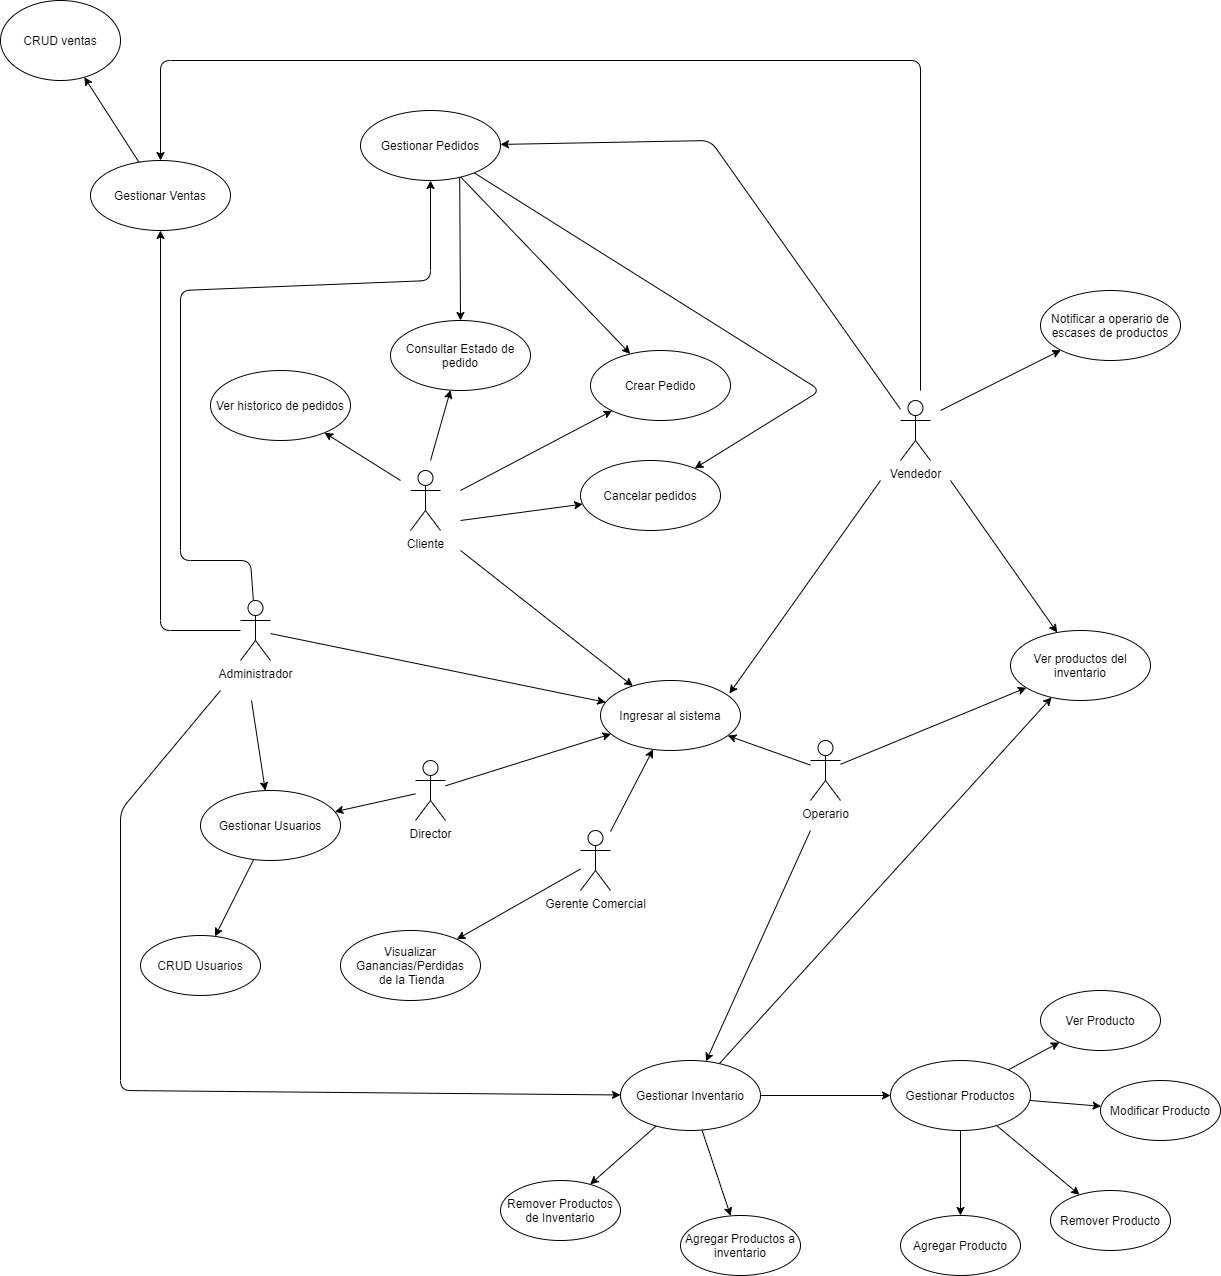

The diagram above was exported from draw.io. Its source (the exported page's mxGraphModel, read from the mxfile embedded in the PNG):
<mxGraphModel dx="2031" dy="3528" grid="1" gridSize="10" guides="1" tooltips="1" connect="1" arrows="1" fold="1" page="1" pageScale="1" pageWidth="3300" pageHeight="2339" math="0" shadow="0">
  <root>
    <mxCell id="0" />
    <mxCell id="1" parent="0" />
    <mxCell id="oHlmellSHZPTkEF8YP7c-37" style="rounded=0;orthogonalLoop=1;jettySize=auto;html=1;" edge="1" parent="1" target="oHlmellSHZPTkEF8YP7c-5">
      <mxGeometry relative="1" as="geometry">
        <mxPoint x="410" y="230" as="sourcePoint" />
      </mxGeometry>
    </mxCell>
    <mxCell id="oHlmellSHZPTkEF8YP7c-38" style="edgeStyle=none;rounded=0;orthogonalLoop=1;jettySize=auto;html=1;" edge="1" parent="1" target="oHlmellSHZPTkEF8YP7c-2">
      <mxGeometry relative="1" as="geometry">
        <mxPoint x="470" y="300" as="sourcePoint" />
      </mxGeometry>
    </mxCell>
    <mxCell id="oHlmellSHZPTkEF8YP7c-39" style="edgeStyle=none;rounded=0;orthogonalLoop=1;jettySize=auto;html=1;" edge="1" parent="1" target="oHlmellSHZPTkEF8YP7c-4">
      <mxGeometry relative="1" as="geometry">
        <mxPoint x="440" y="210" as="sourcePoint" />
      </mxGeometry>
    </mxCell>
    <mxCell id="oHlmellSHZPTkEF8YP7c-40" style="edgeStyle=none;rounded=0;orthogonalLoop=1;jettySize=auto;html=1;" edge="1" parent="1" target="oHlmellSHZPTkEF8YP7c-3">
      <mxGeometry relative="1" as="geometry">
        <mxPoint x="470" y="240" as="sourcePoint" />
      </mxGeometry>
    </mxCell>
    <mxCell id="oHlmellSHZPTkEF8YP7c-41" style="edgeStyle=none;rounded=0;orthogonalLoop=1;jettySize=auto;html=1;" edge="1" parent="1" target="oHlmellSHZPTkEF8YP7c-6">
      <mxGeometry relative="1" as="geometry">
        <mxPoint x="470" y="270" as="sourcePoint" />
      </mxGeometry>
    </mxCell>
    <mxCell id="oHlmellSHZPTkEF8YP7c-1" value="Cliente&lt;br&gt;" style="shape=umlActor;verticalLabelPosition=bottom;verticalAlign=top;html=1;" vertex="1" parent="1">
      <mxGeometry x="420" y="220" width="30" height="60" as="geometry" />
    </mxCell>
    <mxCell id="oHlmellSHZPTkEF8YP7c-63" style="edgeStyle=none;rounded=1;sketch=0;orthogonalLoop=1;jettySize=auto;html=1;" edge="1" parent="1" source="oHlmellSHZPTkEF8YP7c-30" target="oHlmellSHZPTkEF8YP7c-2">
      <mxGeometry relative="1" as="geometry" />
    </mxCell>
    <mxCell id="oHlmellSHZPTkEF8YP7c-66" style="edgeStyle=none;rounded=1;sketch=0;orthogonalLoop=1;jettySize=auto;html=1;" edge="1" parent="1" source="oHlmellSHZPTkEF8YP7c-30" target="oHlmellSHZPTkEF8YP7c-11">
      <mxGeometry relative="1" as="geometry" />
    </mxCell>
    <mxCell id="oHlmellSHZPTkEF8YP7c-30" value="Director" style="shape=umlActor;verticalLabelPosition=bottom;verticalAlign=top;html=1;" vertex="1" parent="1">
      <mxGeometry x="425" y="510" width="30" height="60" as="geometry" />
    </mxCell>
    <mxCell id="oHlmellSHZPTkEF8YP7c-60" style="edgeStyle=none;rounded=1;sketch=0;orthogonalLoop=1;jettySize=auto;html=1;" edge="1" parent="1" target="oHlmellSHZPTkEF8YP7c-16">
      <mxGeometry relative="1" as="geometry">
        <mxPoint x="820" y="580" as="sourcePoint" />
      </mxGeometry>
    </mxCell>
    <mxCell id="oHlmellSHZPTkEF8YP7c-61" style="rounded=1;sketch=0;orthogonalLoop=1;jettySize=auto;html=1;" edge="1" parent="1" source="oHlmellSHZPTkEF8YP7c-31" target="oHlmellSHZPTkEF8YP7c-22">
      <mxGeometry relative="1" as="geometry" />
    </mxCell>
    <mxCell id="oHlmellSHZPTkEF8YP7c-62" style="edgeStyle=none;rounded=1;sketch=0;orthogonalLoop=1;jettySize=auto;html=1;" edge="1" parent="1" source="oHlmellSHZPTkEF8YP7c-31" target="oHlmellSHZPTkEF8YP7c-2">
      <mxGeometry relative="1" as="geometry" />
    </mxCell>
    <mxCell id="oHlmellSHZPTkEF8YP7c-31" value="Operario" style="shape=umlActor;verticalLabelPosition=bottom;verticalAlign=top;html=1;" vertex="1" parent="1">
      <mxGeometry x="820" y="490" width="30" height="60" as="geometry" />
    </mxCell>
    <mxCell id="oHlmellSHZPTkEF8YP7c-69" style="edgeStyle=none;rounded=1;sketch=0;orthogonalLoop=1;jettySize=auto;html=1;" edge="1" parent="1" source="oHlmellSHZPTkEF8YP7c-32" target="oHlmellSHZPTkEF8YP7c-2">
      <mxGeometry relative="1" as="geometry" />
    </mxCell>
    <mxCell id="oHlmellSHZPTkEF8YP7c-70" style="edgeStyle=none;rounded=1;sketch=0;orthogonalLoop=1;jettySize=auto;html=1;" edge="1" parent="1" source="oHlmellSHZPTkEF8YP7c-32" target="oHlmellSHZPTkEF8YP7c-25">
      <mxGeometry relative="1" as="geometry" />
    </mxCell>
    <mxCell id="oHlmellSHZPTkEF8YP7c-32" value="Gerente Comercial" style="shape=umlActor;verticalLabelPosition=bottom;verticalAlign=top;html=1;" vertex="1" parent="1">
      <mxGeometry x="590" y="580" width="30" height="60" as="geometry" />
    </mxCell>
    <mxCell id="oHlmellSHZPTkEF8YP7c-55" style="edgeStyle=none;rounded=1;sketch=0;orthogonalLoop=1;jettySize=auto;html=1;" edge="1" parent="1" source="oHlmellSHZPTkEF8YP7c-27" target="oHlmellSHZPTkEF8YP7c-14">
      <mxGeometry relative="1" as="geometry">
        <mxPoint x="847.1062739048662" y="87.26937369626967" as="targetPoint" />
        <Array as="points">
          <mxPoint x="720" y="-110" />
        </Array>
      </mxGeometry>
    </mxCell>
    <mxCell id="oHlmellSHZPTkEF8YP7c-56" style="edgeStyle=none;rounded=1;sketch=0;orthogonalLoop=1;jettySize=auto;html=1;" edge="1" parent="1" target="oHlmellSHZPTkEF8YP7c-17">
      <mxGeometry relative="1" as="geometry">
        <mxPoint x="930" y="140" as="sourcePoint" />
        <Array as="points">
          <mxPoint x="930" y="-190" />
          <mxPoint x="170" y="-190" />
        </Array>
      </mxGeometry>
    </mxCell>
    <mxCell id="oHlmellSHZPTkEF8YP7c-57" style="edgeStyle=none;rounded=1;sketch=0;orthogonalLoop=1;jettySize=auto;html=1;" edge="1" parent="1" target="oHlmellSHZPTkEF8YP7c-22">
      <mxGeometry relative="1" as="geometry">
        <mxPoint x="960" y="230" as="sourcePoint" />
      </mxGeometry>
    </mxCell>
    <mxCell id="oHlmellSHZPTkEF8YP7c-58" style="edgeStyle=none;rounded=1;sketch=0;orthogonalLoop=1;jettySize=auto;html=1;" edge="1" parent="1" target="oHlmellSHZPTkEF8YP7c-10">
      <mxGeometry relative="1" as="geometry">
        <mxPoint x="950" y="160" as="sourcePoint" />
      </mxGeometry>
    </mxCell>
    <mxCell id="oHlmellSHZPTkEF8YP7c-27" value="Vendedor" style="shape=umlActor;verticalLabelPosition=bottom;verticalAlign=top;html=1;" vertex="1" parent="1">
      <mxGeometry x="910" y="150" width="30" height="60" as="geometry" />
    </mxCell>
    <mxCell id="oHlmellSHZPTkEF8YP7c-68" style="edgeStyle=none;rounded=1;sketch=0;orthogonalLoop=1;jettySize=auto;html=1;" edge="1" parent="1" source="oHlmellSHZPTkEF8YP7c-28" target="oHlmellSHZPTkEF8YP7c-2">
      <mxGeometry relative="1" as="geometry" />
    </mxCell>
    <mxCell id="oHlmellSHZPTkEF8YP7c-73" style="edgeStyle=none;rounded=1;sketch=0;orthogonalLoop=1;jettySize=auto;html=1;" edge="1" parent="1" source="oHlmellSHZPTkEF8YP7c-28" target="oHlmellSHZPTkEF8YP7c-14">
      <mxGeometry relative="1" as="geometry">
        <Array as="points">
          <mxPoint x="260" y="310" />
          <mxPoint x="190" y="310" />
          <mxPoint x="190" y="40" />
          <mxPoint x="440" y="30" />
        </Array>
      </mxGeometry>
    </mxCell>
    <mxCell id="oHlmellSHZPTkEF8YP7c-74" style="edgeStyle=none;rounded=1;sketch=0;orthogonalLoop=1;jettySize=auto;html=1;" edge="1" parent="1" target="oHlmellSHZPTkEF8YP7c-11">
      <mxGeometry relative="1" as="geometry">
        <mxPoint x="261" y="450" as="sourcePoint" />
      </mxGeometry>
    </mxCell>
    <mxCell id="oHlmellSHZPTkEF8YP7c-75" style="edgeStyle=none;rounded=1;sketch=0;orthogonalLoop=1;jettySize=auto;html=1;" edge="1" parent="1" source="oHlmellSHZPTkEF8YP7c-28" target="oHlmellSHZPTkEF8YP7c-17">
      <mxGeometry relative="1" as="geometry">
        <Array as="points">
          <mxPoint x="170" y="380" />
        </Array>
      </mxGeometry>
    </mxCell>
    <mxCell id="oHlmellSHZPTkEF8YP7c-80" style="edgeStyle=none;rounded=1;sketch=0;orthogonalLoop=1;jettySize=auto;html=1;" edge="1" parent="1" target="oHlmellSHZPTkEF8YP7c-16">
      <mxGeometry relative="1" as="geometry">
        <mxPoint x="230" y="440" as="sourcePoint" />
        <Array as="points">
          <mxPoint x="130" y="560" />
          <mxPoint x="130" y="840" />
        </Array>
      </mxGeometry>
    </mxCell>
    <mxCell id="oHlmellSHZPTkEF8YP7c-28" value="Administrador" style="shape=umlActor;verticalLabelPosition=bottom;verticalAlign=top;html=1;" vertex="1" parent="1">
      <mxGeometry x="250" y="350" width="30" height="60" as="geometry" />
    </mxCell>
    <mxCell id="oHlmellSHZPTkEF8YP7c-2" value="Ingresar al sistema" style="ellipse;whiteSpace=wrap;html=1;" vertex="1" parent="1">
      <mxGeometry x="610" y="430" width="140" height="70" as="geometry" />
    </mxCell>
    <mxCell id="oHlmellSHZPTkEF8YP7c-3" value="Crear Pedido" style="ellipse;whiteSpace=wrap;html=1;" vertex="1" parent="1">
      <mxGeometry x="600" y="100" width="140" height="70" as="geometry" />
    </mxCell>
    <mxCell id="oHlmellSHZPTkEF8YP7c-4" value="Consultar Estado de pedido" style="ellipse;whiteSpace=wrap;html=1;" vertex="1" parent="1">
      <mxGeometry x="400" y="70" width="140" height="70" as="geometry" />
    </mxCell>
    <mxCell id="oHlmellSHZPTkEF8YP7c-5" value="Ver historico de pedidos" style="ellipse;whiteSpace=wrap;html=1;" vertex="1" parent="1">
      <mxGeometry x="220" y="120" width="140" height="70" as="geometry" />
    </mxCell>
    <mxCell id="oHlmellSHZPTkEF8YP7c-6" value="Cancelar pedidos" style="ellipse;whiteSpace=wrap;html=1;" vertex="1" parent="1">
      <mxGeometry x="590" y="210" width="140" height="70" as="geometry" />
    </mxCell>
    <mxCell id="oHlmellSHZPTkEF8YP7c-10" value="Notificar a operario de escases de productos" style="ellipse;whiteSpace=wrap;html=1;" vertex="1" parent="1">
      <mxGeometry x="1050" y="40" width="140" height="70" as="geometry" />
    </mxCell>
    <mxCell id="oHlmellSHZPTkEF8YP7c-100" value="" style="edgeStyle=none;rounded=1;sketch=0;orthogonalLoop=1;jettySize=auto;html=1;" edge="1" parent="1" source="oHlmellSHZPTkEF8YP7c-11" target="oHlmellSHZPTkEF8YP7c-99">
      <mxGeometry relative="1" as="geometry" />
    </mxCell>
    <mxCell id="oHlmellSHZPTkEF8YP7c-11" value="Gestionar Usuarios" style="ellipse;whiteSpace=wrap;html=1;" vertex="1" parent="1">
      <mxGeometry x="210" y="540" width="140" height="70" as="geometry" />
    </mxCell>
    <mxCell id="oHlmellSHZPTkEF8YP7c-76" style="edgeStyle=none;rounded=1;sketch=0;orthogonalLoop=1;jettySize=auto;html=1;" edge="1" parent="1" source="oHlmellSHZPTkEF8YP7c-14" target="oHlmellSHZPTkEF8YP7c-4">
      <mxGeometry relative="1" as="geometry">
        <Array as="points">
          <mxPoint x="500" y="-90" />
          <mxPoint x="469" y="-110" />
        </Array>
      </mxGeometry>
    </mxCell>
    <mxCell id="oHlmellSHZPTkEF8YP7c-77" style="edgeStyle=none;rounded=1;sketch=0;orthogonalLoop=1;jettySize=auto;html=1;" edge="1" parent="1" source="oHlmellSHZPTkEF8YP7c-14" target="oHlmellSHZPTkEF8YP7c-3">
      <mxGeometry relative="1" as="geometry" />
    </mxCell>
    <mxCell id="oHlmellSHZPTkEF8YP7c-78" style="edgeStyle=none;rounded=1;sketch=0;orthogonalLoop=1;jettySize=auto;html=1;" edge="1" parent="1" source="oHlmellSHZPTkEF8YP7c-14" target="oHlmellSHZPTkEF8YP7c-6">
      <mxGeometry relative="1" as="geometry">
        <Array as="points">
          <mxPoint x="830" y="140" />
        </Array>
      </mxGeometry>
    </mxCell>
    <mxCell id="oHlmellSHZPTkEF8YP7c-14" value="Gestionar Pedidos" style="ellipse;whiteSpace=wrap;html=1;" vertex="1" parent="1">
      <mxGeometry x="370" y="-140" width="140" height="70" as="geometry" />
    </mxCell>
    <mxCell id="oHlmellSHZPTkEF8YP7c-85" value="" style="edgeStyle=none;rounded=1;sketch=0;orthogonalLoop=1;jettySize=auto;html=1;" edge="1" parent="1" source="oHlmellSHZPTkEF8YP7c-15" target="oHlmellSHZPTkEF8YP7c-84">
      <mxGeometry relative="1" as="geometry" />
    </mxCell>
    <mxCell id="oHlmellSHZPTkEF8YP7c-90" style="edgeStyle=none;rounded=1;sketch=0;orthogonalLoop=1;jettySize=auto;html=1;" edge="1" parent="1" source="oHlmellSHZPTkEF8YP7c-15" target="oHlmellSHZPTkEF8YP7c-88">
      <mxGeometry relative="1" as="geometry" />
    </mxCell>
    <mxCell id="oHlmellSHZPTkEF8YP7c-91" style="edgeStyle=none;rounded=1;sketch=0;orthogonalLoop=1;jettySize=auto;html=1;" edge="1" parent="1" source="oHlmellSHZPTkEF8YP7c-15" target="oHlmellSHZPTkEF8YP7c-87">
      <mxGeometry relative="1" as="geometry" />
    </mxCell>
    <mxCell id="oHlmellSHZPTkEF8YP7c-92" style="edgeStyle=none;rounded=1;sketch=0;orthogonalLoop=1;jettySize=auto;html=1;" edge="1" parent="1" source="oHlmellSHZPTkEF8YP7c-15" target="oHlmellSHZPTkEF8YP7c-86">
      <mxGeometry relative="1" as="geometry" />
    </mxCell>
    <mxCell id="oHlmellSHZPTkEF8YP7c-15" value="Gestionar Productos" style="ellipse;whiteSpace=wrap;html=1;" vertex="1" parent="1">
      <mxGeometry x="900" y="810" width="140" height="70" as="geometry" />
    </mxCell>
    <mxCell id="oHlmellSHZPTkEF8YP7c-71" style="edgeStyle=none;rounded=1;sketch=0;orthogonalLoop=1;jettySize=auto;html=1;" edge="1" parent="1" source="oHlmellSHZPTkEF8YP7c-16" target="oHlmellSHZPTkEF8YP7c-15">
      <mxGeometry relative="1" as="geometry" />
    </mxCell>
    <mxCell id="oHlmellSHZPTkEF8YP7c-81" style="edgeStyle=none;rounded=1;sketch=0;orthogonalLoop=1;jettySize=auto;html=1;" edge="1" parent="1" source="oHlmellSHZPTkEF8YP7c-16" target="oHlmellSHZPTkEF8YP7c-22">
      <mxGeometry relative="1" as="geometry" />
    </mxCell>
    <mxCell id="oHlmellSHZPTkEF8YP7c-95" value="" style="edgeStyle=none;rounded=1;sketch=0;orthogonalLoop=1;jettySize=auto;html=1;" edge="1" parent="1" source="oHlmellSHZPTkEF8YP7c-16" target="oHlmellSHZPTkEF8YP7c-94">
      <mxGeometry relative="1" as="geometry" />
    </mxCell>
    <mxCell id="oHlmellSHZPTkEF8YP7c-97" style="edgeStyle=none;rounded=1;sketch=0;orthogonalLoop=1;jettySize=auto;html=1;" edge="1" parent="1" source="oHlmellSHZPTkEF8YP7c-16" target="oHlmellSHZPTkEF8YP7c-96">
      <mxGeometry relative="1" as="geometry" />
    </mxCell>
    <mxCell id="oHlmellSHZPTkEF8YP7c-16" value="Gestionar Inventario" style="ellipse;whiteSpace=wrap;html=1;" vertex="1" parent="1">
      <mxGeometry x="630" y="810" width="140" height="70" as="geometry" />
    </mxCell>
    <mxCell id="oHlmellSHZPTkEF8YP7c-101" style="edgeStyle=none;rounded=1;sketch=0;orthogonalLoop=1;jettySize=auto;html=1;" edge="1" parent="1" source="oHlmellSHZPTkEF8YP7c-17" target="oHlmellSHZPTkEF8YP7c-102">
      <mxGeometry relative="1" as="geometry">
        <mxPoint x="80" y="-170" as="targetPoint" />
      </mxGeometry>
    </mxCell>
    <mxCell id="oHlmellSHZPTkEF8YP7c-17" value="Gestionar Ventas" style="ellipse;whiteSpace=wrap;html=1;" vertex="1" parent="1">
      <mxGeometry x="100" y="-90" width="140" height="70" as="geometry" />
    </mxCell>
    <mxCell id="oHlmellSHZPTkEF8YP7c-22" value="Ver productos del inventario" style="ellipse;whiteSpace=wrap;html=1;" vertex="1" parent="1">
      <mxGeometry x="1020" y="380" width="140" height="70" as="geometry" />
    </mxCell>
    <mxCell id="oHlmellSHZPTkEF8YP7c-25" value="Visualizar Ganancias/Perdidas&lt;br&gt;&amp;nbsp;de la Tienda" style="ellipse;whiteSpace=wrap;html=1;" vertex="1" parent="1">
      <mxGeometry x="350" y="680" width="140" height="70" as="geometry" />
    </mxCell>
    <mxCell id="oHlmellSHZPTkEF8YP7c-51" value="" style="endArrow=classic;html=1;entryX=0.921;entryY=0.186;entryDx=0;entryDy=0;entryPerimeter=0;" edge="1" parent="1" target="oHlmellSHZPTkEF8YP7c-2">
      <mxGeometry width="50" height="50" relative="1" as="geometry">
        <mxPoint x="890" y="230" as="sourcePoint" />
        <mxPoint x="1020" y="330" as="targetPoint" />
      </mxGeometry>
    </mxCell>
    <mxCell id="oHlmellSHZPTkEF8YP7c-84" value="Agregar Producto" style="ellipse;whiteSpace=wrap;html=1;" vertex="1" parent="1">
      <mxGeometry x="910" y="965" width="120" height="60" as="geometry" />
    </mxCell>
    <mxCell id="oHlmellSHZPTkEF8YP7c-86" value="Remover Producto" style="ellipse;whiteSpace=wrap;html=1;" vertex="1" parent="1">
      <mxGeometry x="1060" y="940" width="120" height="60" as="geometry" />
    </mxCell>
    <mxCell id="oHlmellSHZPTkEF8YP7c-87" value="Modificar Producto" style="ellipse;whiteSpace=wrap;html=1;" vertex="1" parent="1">
      <mxGeometry x="1110" y="830" width="120" height="60" as="geometry" />
    </mxCell>
    <mxCell id="oHlmellSHZPTkEF8YP7c-88" value="Ver Producto" style="ellipse;whiteSpace=wrap;html=1;" vertex="1" parent="1">
      <mxGeometry x="1050" y="740" width="120" height="60" as="geometry" />
    </mxCell>
    <mxCell id="oHlmellSHZPTkEF8YP7c-94" value="Agregar Productos a inventario" style="ellipse;whiteSpace=wrap;html=1;" vertex="1" parent="1">
      <mxGeometry x="690" y="965" width="120" height="60" as="geometry" />
    </mxCell>
    <mxCell id="oHlmellSHZPTkEF8YP7c-96" value="Remover Productos de Inventario" style="ellipse;whiteSpace=wrap;html=1;" vertex="1" parent="1">
      <mxGeometry x="510" y="930" width="120" height="60" as="geometry" />
    </mxCell>
    <mxCell id="oHlmellSHZPTkEF8YP7c-99" value="CRUD Usuarios" style="ellipse;whiteSpace=wrap;html=1;" vertex="1" parent="1">
      <mxGeometry x="150" y="685" width="120" height="60" as="geometry" />
    </mxCell>
    <mxCell id="oHlmellSHZPTkEF8YP7c-102" value="CRUD ventas" style="ellipse;whiteSpace=wrap;html=1;rounded=0;sketch=0;" vertex="1" parent="1">
      <mxGeometry x="10" y="-250" width="120" height="80" as="geometry" />
    </mxCell>
  </root>
</mxGraphModel>